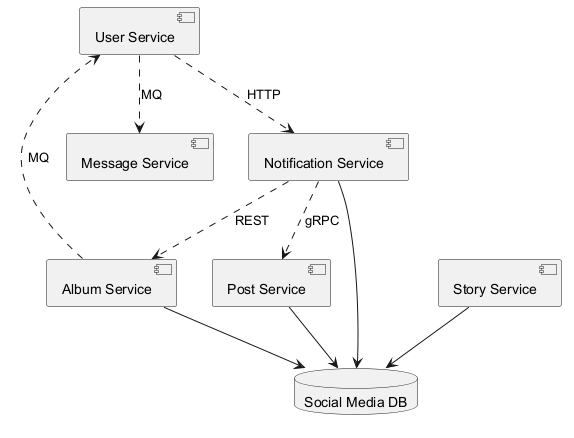

The diagram above was rendered by PlantUML. Its source (embedded in the PNG):
@startuml
skinparam backgroundColor #FFFFFF
skinparam classBackgroundColor #F1F8E9
skinparam classBorderColor #33691E
component "Message Service" as C_MessageService
component "Notification Service" as C_NotificationService
component "Post Service" as C_PostService
component "Album Service" as C_AlbumService
component "Story Service" as C_StoryService
component "User Service" as C_UserService
database "Social Media DB" as DB_social_media
C_NotificationService --> DB_social_media
C_PostService --> DB_social_media
C_AlbumService --> DB_social_media
C_StoryService --> DB_social_media
C_AlbumService ..> C_UserService : MQ
C_NotificationService ..> C_AlbumService : REST
C_UserService ..> C_MessageService : MQ
C_UserService ..> C_NotificationService : HTTP
C_NotificationService ..> C_PostService : gRPC
@enduml